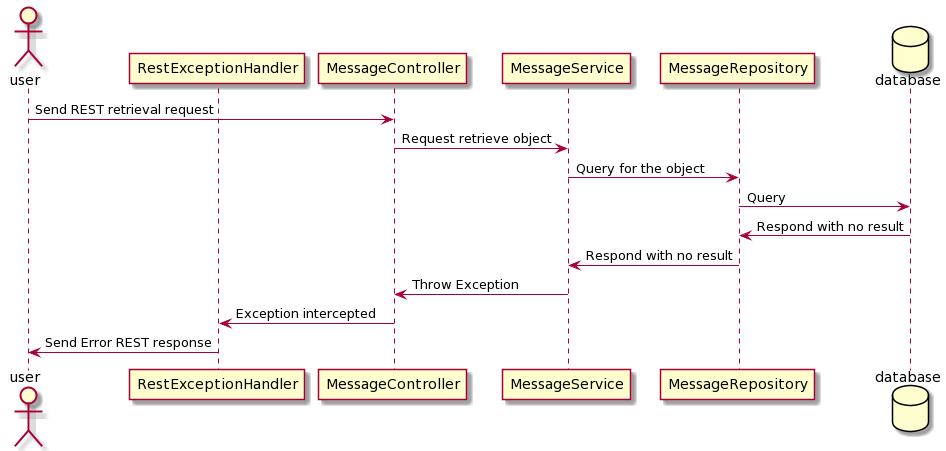

The diagram above was rendered by PlantUML. Its source (embedded in the PNG):
@startuml
actor       user       as User
participant RestExceptionHandler as RestExceptionHandler
participant MessageController as MessageController
participant MessageService as MessageService
participant MessageRepository as MessageRepository
database    database    as DB
User -> MessageController: Send REST retrieval request
MessageController -> MessageService: Request retrieve object
MessageService -> MessageRepository: Query for the object
MessageRepository -> DB: Query
DB -> MessageRepository: Respond with no result
MessageRepository -> MessageService: Respond with no result
MessageService -> MessageController: Throw Exception
MessageController -> RestExceptionHandler: Exception intercepted 
RestExceptionHandler -> User: Send Error REST response
@enduml